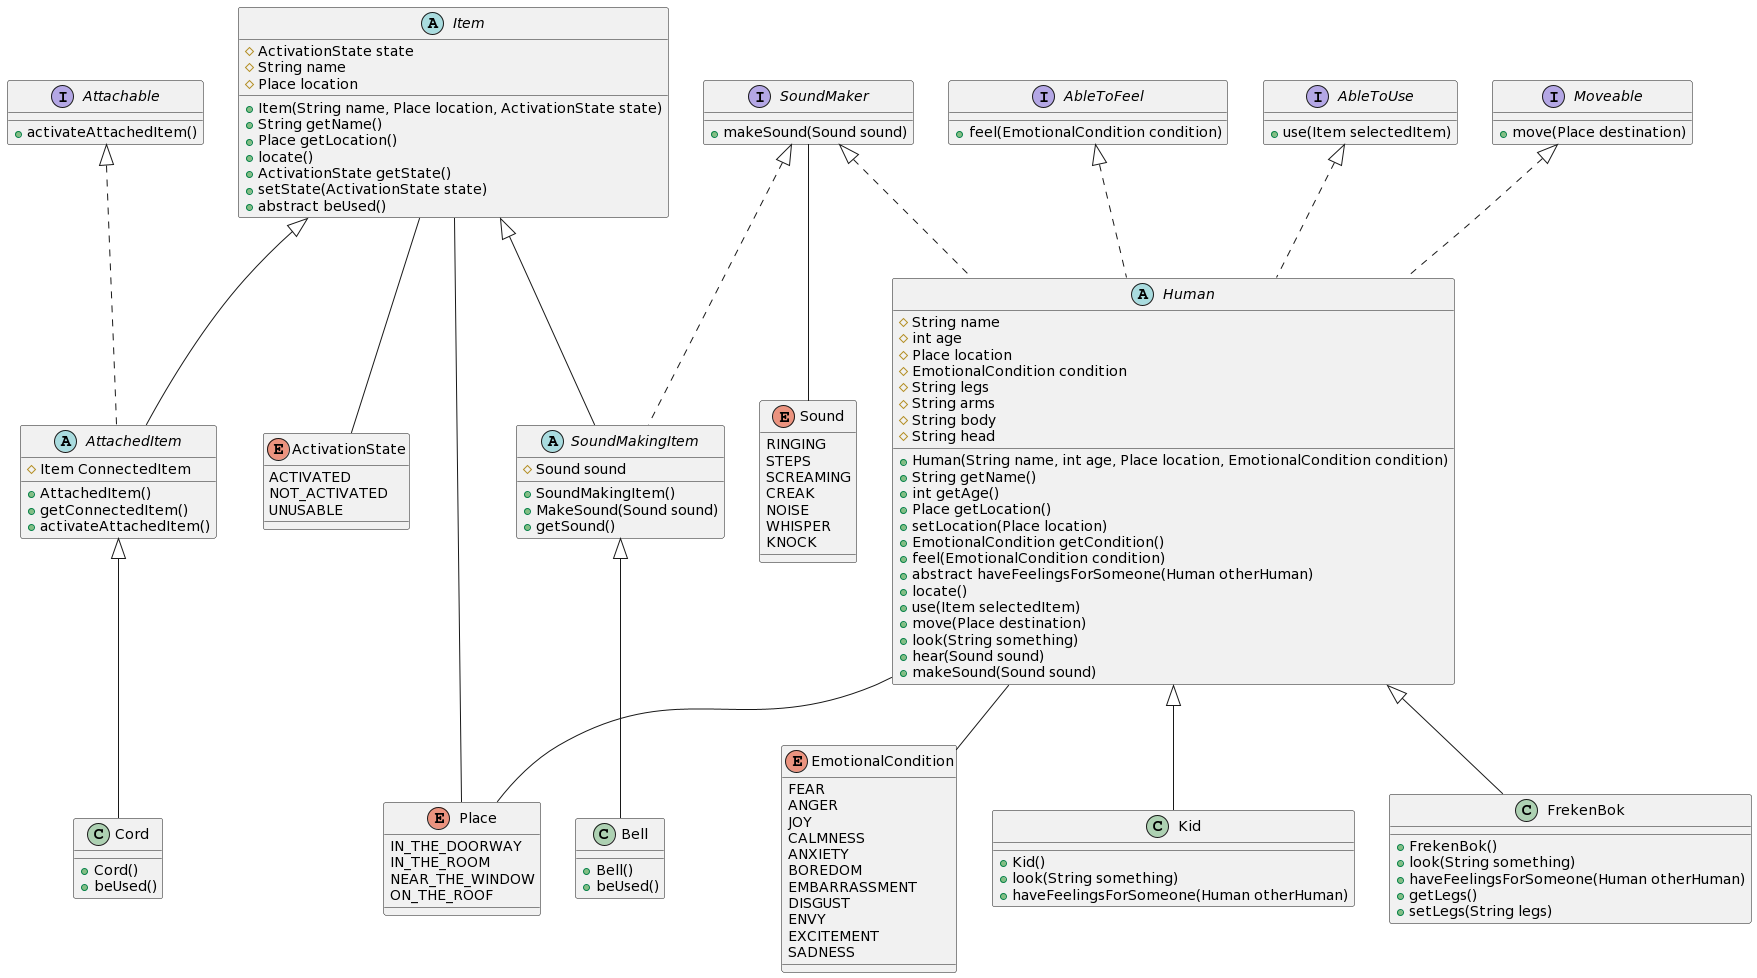

The diagram above was rendered by PlantUML. Its source (embedded in the PNG):
@startuml
enum ActivationState {
    ACTIVATED
    NOT_ACTIVATED
    UNUSABLE
}

enum Sound {
    RINGING
    STEPS
    SCREAMING
    CREAK
    NOISE
    WHISPER
    KNOCK
}

interface Attachable {
    + activateAttachedItem()
}

SoundMaker -- Sound
interface SoundMaker {
    + makeSound(Sound sound)
}   

interface AbleToUse {
    + use(Item selectedItem)
}

Item -- ActivationState
Item -- Place
abstract class Item{
    # ActivationState state
    # String name
    # Place location
    + Item(String name, Place location, ActivationState state)
    + String getName()
    + Place getLocation()
    + locate()
    + ActivationState getState()
    + setState(ActivationState state)
    + abstract beUsed()
}

abstract class AttachedItem extends Item implements Attachable {
    # Item ConnectedItem
    + AttachedItem()
    + getConnectedItem()
    + activateAttachedItem()
}

class Cord extends AttachedItem {
    + Cord()
    + beUsed()
}
abstract class SoundMakingItem extends Item implements SoundMaker {
    # Sound sound
    + SoundMakingItem()
    + MakeSound(Sound sound)
    + getSound()
}

class Bell extends SoundMakingItem{
    + Bell()
    + beUsed()
}
enum EmotionalCondition{
    FEAR
    ANGER
    JOY
    CALMNESS
    ANXIETY
    BOREDOM
    EMBARRASSMENT
    DISGUST
    ENVY
    EXCITEMENT
    SADNESS
}
Human -- EmotionalCondition
Human -- Place
abstract class Human implements AbleToUse, Moveable,SoundMaker, AbleToFeel {
    # String name
    # int age
    # Place location
    # EmotionalCondition condition
    # String legs
    # String arms
    # String body
    # String head
    + Human(String name, int age, Place location, EmotionalCondition condition)
    + String getName()
    + int getAge()
    + Place getLocation()
    + setLocation(Place location)
    + EmotionalCondition getCondition()
    + feel(EmotionalCondition condition)
    + abstract haveFeelingsForSomeone(Human otherHuman)
    + locate()
    + use(Item selectedItem)
    + move(Place destination)
    + look(String something)
    + hear(Sound sound)
    + makeSound(Sound sound)
}

class Kid extends Human {
    + Kid()
    + look(String something)
    + haveFeelingsForSomeone(Human otherHuman)
}

class FrekenBok extends Human {
    + FrekenBok()
    + look(String something)
    + haveFeelingsForSomeone(Human otherHuman)
    + getLegs()
    + setLegs(String legs)
}

interface Moveable {
    + move(Place destination)
}

interface AbleToFeel{
    + feel(EmotionalCondition condition)
}
enum Place{
    IN_THE_DOORWAY
    IN_THE_ROOM
    NEAR_THE_WINDOW
    ON_THE_ROOF
}
@enduml